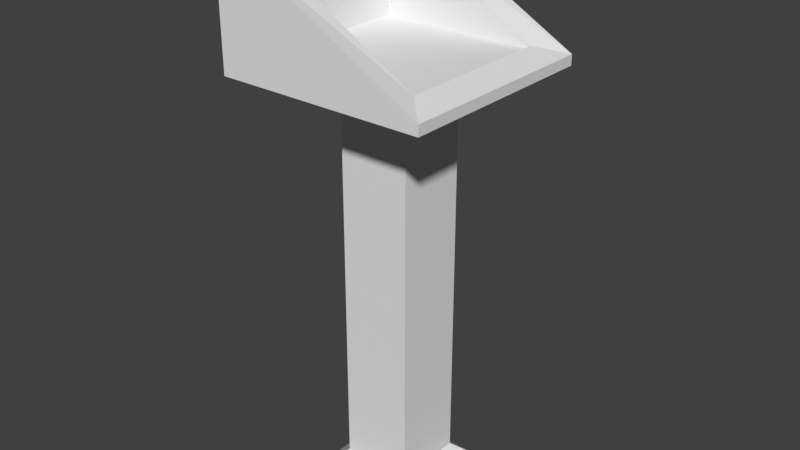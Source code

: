 # Source: LevelStartStaticMesh.blend  (saved by Blender 2.78.0; exported with 4.5.12 LTS)
import bpy
from mathutils import Matrix  # noqa: F401  (used for matrix-valued properties, if any)

bpy.ops.wm.read_factory_settings(use_empty=True)
scene = bpy.context.scene
scene.name = 'Scene'

# ---- collections
col_collection_1 = bpy.data.collections.new('Collection 1'); scene.collection.children.link(col_collection_1)

# ---- world
world_world = bpy.data.worlds.new('World'); scene.world = world_world
world_world.color = (0.05088, 0.05088, 0.05088)
world_world.use_sun_shadow = False
world_world.sun_shadow_jitter_overblur = 0.0
world_world.cycles.sampling_method = 'MANUAL'

# ---- meshes
me_cube = bpy.data.meshes.new('Cube')
me_cube.from_pydata([(-0.7823, -0.7823, -1.132), (-1.718, -1.718, 2.037), (-0.7823, 0.7823, -1.132), (-1.718, 1.718, 2.037), (0.7823, -0.7823, -1.132), (1.718, -1.718, 0.0337), (0.7823, 0.7823, -1.132), (1.718, 1.718, 0.0337), (-2.274, -2.274, 2.38), (-2.274, 2.274, 2.38), (2.274, 2.274, -0.1535), (2.274, -2.274, -0.1535), (-1.718, -1.718, -0.02875), (-1.718, 1.718, -0.02875), (1.718, 1.718, -0.02875), (1.718, -1.718, -0.02875), (-2.274, 2.274, -0.3758), (-2.274, -2.274, -0.3758), (2.274, 2.274, -0.3758), (2.274, -2.274, -0.3758), (-0.7823, 0.7823, -9.041), (-0.7823, -0.7823, -9.041), (0.7823, 0.7823, -9.041), (0.7823, -0.7823, -9.041), (-1.351, 1.351, -9.536), (-1.351, -1.351, -9.536), (1.351, 1.351, -9.536), (1.351, -1.351, -9.536)], [], [(17, 8, 9, 16), (16, 9, 10, 18), (18, 10, 11, 19), (19, 11, 8, 17), (6, 4, 23, 22), (1, 5, 15, 12), (1, 3, 9, 8), (3, 7, 10, 9), (7, 5, 11, 10), (5, 1, 8, 11), (14, 13, 12, 15), (7, 3, 13, 14), (5, 7, 14, 15), (3, 1, 12, 13), (2, 0, 17, 16), (6, 2, 16, 18), (4, 6, 18, 19), (0, 4, 19, 17), (23, 21, 25, 27), (0, 2, 20, 21), (4, 0, 21, 23), (2, 6, 22, 20), (24, 26, 27, 25), (20, 22, 26, 24), (22, 23, 27, 26), (21, 20, 24, 25)])
_uv = me_cube.uv_layers.new(name='UVMap')
_uv.uv.foreach_set('vector', [0.6797, 0.9027, 0.4925, 0.9027, 0.4925, 0.5857, 0.6797, 0.5857, 8.098e-08, 0.3652, 3.239e-08, 0.2392, 0.3089, 0.3551, 0.3089, 0.3652, 0.867, 0.5857, 0.8821, 0.5857, 0.8821, 0.9027, 0.867, 0.9027, 0.6797, 0.5857, 0.6948, 0.5857, 0.867, 0.9027, 0.6797, 0.9027, 0.5312, 1.662e-08, 0.6374, 0.0, 0.6374, 0.5512, 0.5312, 0.5512, 0.03775, 0.04493, 0.2712, 0.1366, 0.2712, 0.1394, 0.03775, 0.1394, 0.03775, 0.04493, 0.03775, 0.2256, 3.239e-08, 0.2392, 0.0, 0.0, 0.03775, 0.2256, 0.2712, 0.3173, 0.3089, 0.3551, 3.239e-08, 0.2392, 0.2712, 0.3173, 0.2712, 0.1366, 0.3089, 0.1159, 0.3089, 0.3551, 0.2712, 0.1366, 0.03775, 0.04493, 0.0, 0.0, 0.3089, 0.1159, 0.2712, 0.3201, 0.03775, 0.3201, 0.03775, 0.1394, 0.2712, 0.1394, 0.9958, 0.479, 0.8597, 0.2395, 1.0, 0.2395, 1.0, 0.479, 0.3005, 0.6048, 0.3005, 0.3652, 0.3047, 0.3652, 0.3047, 0.6048, 0.8597, 0.2395, 0.8597, 3.323e-08, 1.0, 0.0, 1.0, 0.2395, 0.1105, 0.5783, 0.2139, 0.5783, 0.3005, 0.6822, 3.239e-08, 0.6822, 0.1105, 0.4692, 0.1105, 0.5783, 3.239e-08, 0.6822, 0.0, 0.3652, 0.2139, 0.4692, 0.1105, 0.4692, 0.0, 0.3652, 0.3005, 0.3652, 0.2139, 0.5783, 0.2139, 0.4692, 0.3005, 0.3652, 0.3005, 0.6822, 0.3476, 0.5512, 0.4539, 0.5512, 0.4925, 0.5857, 0.3089, 0.5857, 0.7147, 1.662e-08, 0.821, 0.0, 0.821, 0.5512, 0.7147, 0.5512, 0.3476, 0.0, 0.4539, 0.0, 0.4539, 0.5512, 0.3476, 0.5512, 0.3476, 0.5857, 0.4539, 0.5857, 0.4539, 0.9474, 0.3476, 0.9474, 2.429e-08, 0.8706, 0.0, 0.6822, 0.1785, 0.6822, 0.1785, 0.8706, 0.3476, 0.9474, 0.4539, 0.9474, 0.4925, 1.0, 0.3089, 1.0, 0.5312, 0.5512, 0.6374, 0.5512, 0.6761, 0.5857, 0.4925, 0.5857, 0.7147, 0.5512, 0.821, 0.5512, 0.8597, 0.5857, 0.6761, 0.5857])
me_cube.use_remesh_preserve_volume = False
me_cube.use_remesh_preserve_attributes = False
me_cube.use_mirror_vertex_groups = False
me_cube.update()

# ---- objects
ob_cube = bpy.data.objects.new('Cube', me_cube)

# ---- transforms, parenting, visibility, modifiers, constraints
ob_cube.location = (0.0, 0.0, 0.0)
ob_cube.lineart.crease_threshold = 0.0

# ---- collection membership
col_collection_1.objects.link(ob_cube)

# ---- scene / render settings (as saved in the file)
scene.frame_start = 1; scene.frame_end = 250; scene.frame_set(1)
scene.render.engine = 'BLENDER_EEVEE_NEXT'
scene.render.resolution_percentage = 50
scene.render.dither_intensity = 0.0
scene.cycles.use_denoising = False
scene.cycles.samples = 128
scene.cycles.sampling_pattern = 'TABULATED_SOBOL'
scene.cycles.light_sampling_threshold = 0.0
scene.cycles.use_adaptive_sampling = False
scene.cycles.use_light_tree = False
scene.cycles.blur_glossy = 0.0
scene.cycles.sample_clamp_indirect = 0.0
scene.view_settings.view_transform = 'Standard'
bpy.context.view_layer.update()

# ---- added for rendering (the .blend has no active camera and no usable light): camera, sun
cam_auto = bpy.data.cameras.new('AutoCamera')
cam_auto.lens = 50.0
cam_auto.sensor_width = 36.0
cam_auto.clip_end = 1000.0
ob_auto_camera = bpy.data.objects.new('AutoCamera', cam_auto)
scene.collection.objects.link(ob_auto_camera)
ob_auto_camera.location = (12.5285, -15.0342, 6.44528)
ob_auto_camera.rotation_euler = (1.09748, -7.21219e-08, 0.694738)
scene.camera = ob_auto_camera
light_auto_sun = bpy.data.lights.new('AutoSun', 'SUN')
light_auto_sun.energy = 3.0
light_auto_sun.angle = 0.0523599
ob_auto_sun = bpy.data.objects.new('AutoSun', light_auto_sun)
scene.collection.objects.link(ob_auto_sun)
ob_auto_sun.rotation_euler = (0.872665, 0.174533, 0.523599)
bpy.context.view_layer.update()
